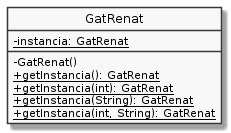

The diagram above was rendered by PlantUML. Its source (embedded in the PNG):
@startuml
hide circle
skinparam monochrome true
skinparam classAttributeIconSize 0

class GatRenat {
   -{static} instancia: GatRenat
   -GatRenat()
   +{static} getInstancia(): GatRenat
   +{static} getInstancia(int): GatRenat
   +{static} getInstancia(String): GatRenat
   +{static} getInstancia(int, String): GatRenat
}
@enduml